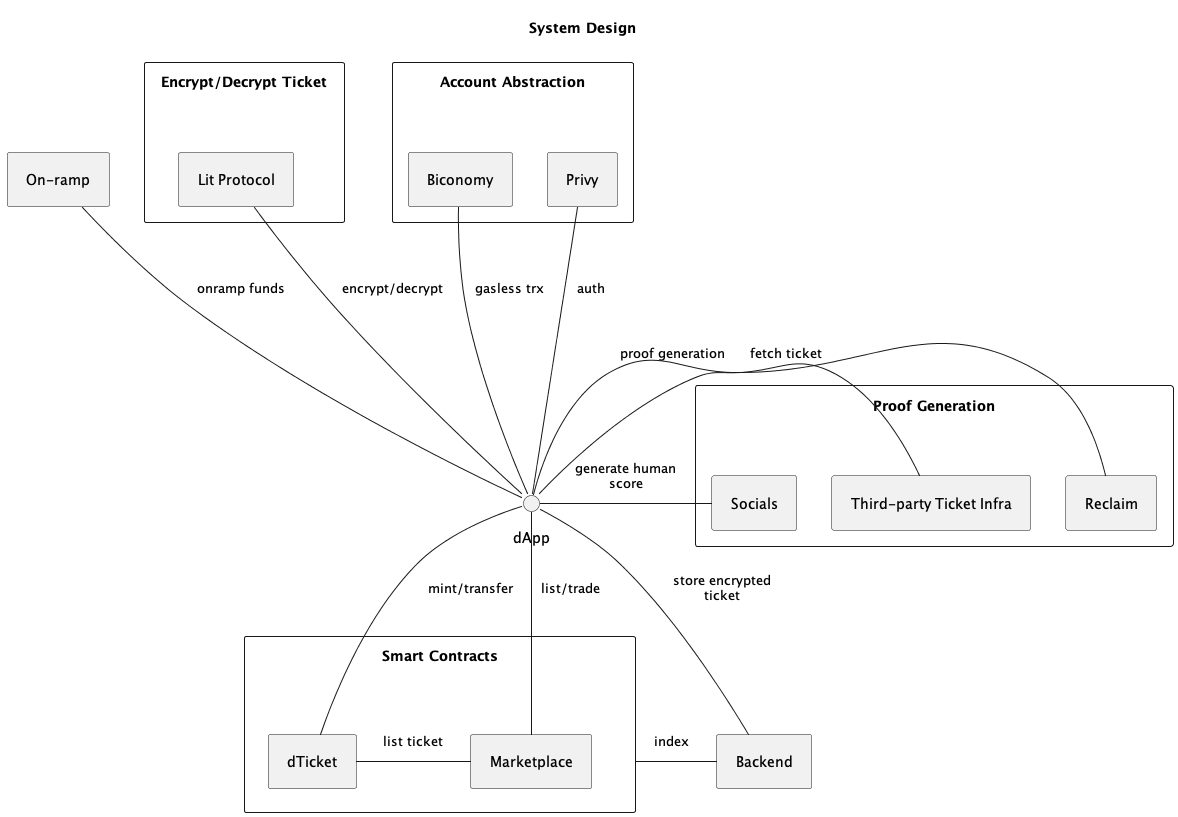

The diagram above was rendered by PlantUML. Its source (embedded in the PNG):
@startuml
skinparam MaxMessageSize 120
skinparam Padding 9
skinparam ComponentStyle rectangle

title "System Design"

'Define components
rectangle "Smart Contracts" as smartcontracts {
    component "Marketplace" as marketplace
    component "dTicket" as dticket
}
component "Backend" as backend
rectangle "Encrypt/Decrypt Ticket" {
    component "Lit Protocol" as lit
}
interface "dApp" as dApp
component "On-ramp" as onramp
rectangle "Account Abstraction" {
    component "Privy" as privy
    component "Biconomy" as biconomy
}
rectangle "Proof Generation" {
    component "Reclaim" as reclaim
    component "Third-party Ticket Infra" as ticketInfra
    component "Socials" as socials
}

'Define System
dApp -- marketplace : list/trade

dApp -- dticket : mint/transfer

dApp -- backend : store encrypted ticket

dApp -up-- reclaim : proof generation

dApp -up-- lit : encrypt/decrypt

dApp -up-- onramp : onramp funds

dApp -up-- privy : auth

dApp -up-- biconomy : gasless trx

dApp - socials : generate human score

dApp - ticketInfra : fetch ticket

dticket - marketplace : list ticket

backend - smartcontracts : index

@enduml